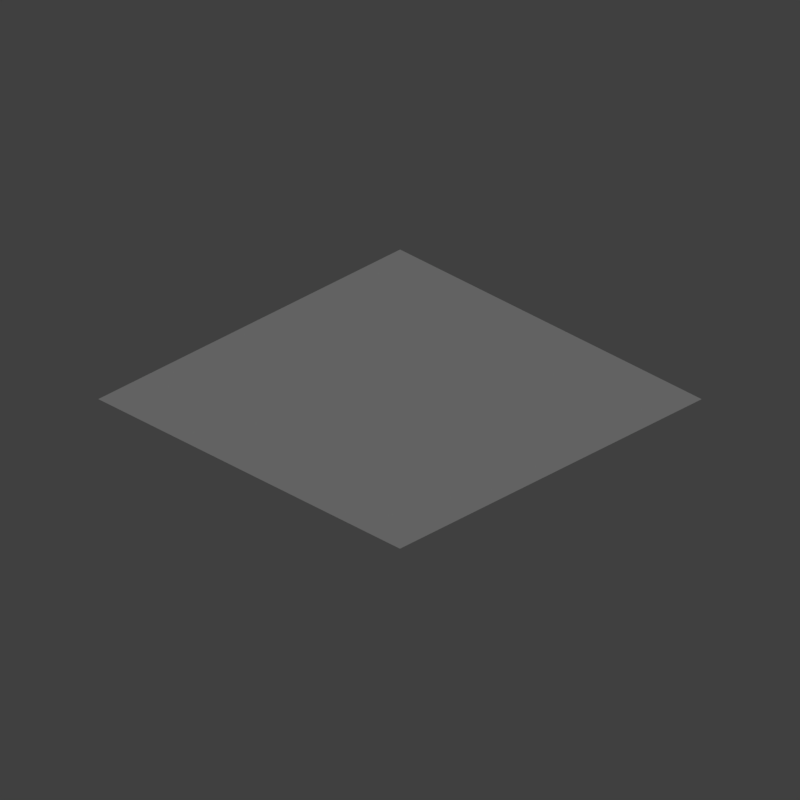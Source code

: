 # Source: Water_01.blend  (saved by Blender 2.79.0; exported with 4.5.12 LTS)
import bpy
from mathutils import Matrix  # noqa: F401  (used for matrix-valued properties, if any)

bpy.ops.wm.read_factory_settings(use_empty=True)
scene = bpy.context.scene
scene.name = 'Scene'

# ---- collections
col_collection_1 = bpy.data.collections.new('Collection 1'); scene.collection.children.link(col_collection_1)

# ---- images (referenced by path relative to the original .blend; pixels are not part of the script)
import os
ASSET_DIR = os.environ.get("B2B_ASSET_DIR", "")  # directory of the original .blend (textures are referenced by path, not embedded)
HERE = os.path.dirname(os.path.abspath(__file__))  # packed textures are extracted next to this script under _unpacked/

def load_image(name, relpath, width, height, colorspace="sRGB"):
    """Load a texture the original file referenced (path relative to the .blend, or extracted next to this script)."""
    p = next((c for c in (os.path.join(HERE, relpath), os.path.join(ASSET_DIR, relpath)) if relpath and os.path.exists(c)), "")
    if p:
        img = bpy.data.images.load(p, check_existing=True)
        img.name = name
    else:  # same state as the original file: an image datablock whose file is absent (Cycles renders it pink)
        img = bpy.data.images.new(name, width, height)
        img.source = "FILE"
        img.filepath = "//" + (relpath or name)
    img.colorspace_settings.name = colorspace
    return img
img_water_01_png = load_image('Water_01.png', 'Water_01.png', 1024, 1024, 'sRGB')

# ---- materials (node trees are filled in below, after node groups)
mat_white = bpy.data.materials.new('White')
mat_white.alpha_threshold = 0.0
mat_white.roughness = 0.5
mat_blue = bpy.data.materials.new('Blue')
mat_blue.alpha_threshold = 0.0
mat_blue.roughness = 0.5
mat_material = bpy.data.materials.new('Material')
mat_material.alpha_threshold = 0.0
mat_material.roughness = 0.5

# ---- material node trees
mat_white.use_nodes = True; mat_white.node_tree.nodes.clear()
_N = mat_white.node_tree.nodes; _L = mat_white.node_tree.links
n0 = _N.new('ShaderNodeMixShader'); n0.name = 'Mix Shader'; n0.location = (536, 305)
n1 = _N.new('ShaderNodeMix'); n1.name = 'Mix'; n1.location = (-770, 486)
n1.data_type = 'RGBA'
n1.inputs[0].default_value = 0.2364
n2 = _N.new('ShaderNodeBsdfDiffuse'); n2.name = 'Diffuse BSDF'; n2.location = (43, 188)
n3 = _N.new('ShaderNodeBsdfTransparent'); n3.name = 'Transparent BSDF'; n3.location = (-143, 408)
n4 = _N.new('ShaderNodeGamma'); n4.name = 'Gamma'; n4.location = (-119, 312)
n5 = _N.new('ShaderNodeOutputMaterial'); n5.name = 'Material Output'; n5.location = (806, 259)
n6 = _N.new('ShaderNodeUVMap'); n6.name = 'UV Map'; n6.location = (-788, 127)
n7 = _N.new('ShaderNodeBrightContrast'); n7.name = 'Bright/Contrast'; n7.location = (-612, 464)
n7.inputs[1].default_value = 0.4
n8 = _N.new('ShaderNodeRGB'); n8.name = 'RGB'; n8.location = (-337, 152)
n8.outputs[0].default_value = (1.0, 1.0, 1.0, 1.0)
n9 = _N.new('ShaderNodeTexImage'); n9.name = 'Image Texture'; n9.location = (-600, 284)
n9.width = 140
n9.image = img_water_01_png
n9.interpolation = 'Cubic'
_L.new(n0.outputs[0], n5.inputs[0])
_L.new(n8.outputs[0], n2.inputs[0])
_L.new(n2.outputs[0], n0.inputs[2])
_L.new(n3.outputs[0], n0.inputs[1])
_L.new(n4.outputs[0], n0.inputs[0])
_L.new(n9.outputs[0], n4.inputs[0])
n5.is_active_output = True
mat_blue.use_nodes = True; mat_blue.node_tree.nodes.clear()
_N = mat_blue.node_tree.nodes; _L = mat_blue.node_tree.links
n0 = _N.new('ShaderNodeOutputMaterial'); n0.name = 'Material Output'; n0.location = (587, 259)
n1 = _N.new('ShaderNodeMixShader'); n1.name = 'Mix Shader'; n1.location = (316, 305)
n2 = _N.new('ShaderNodeMix'); n2.name = 'Mix'; n2.location = (-770, 486)
n2.data_type = 'RGBA'
n2.inputs[0].default_value = 0.2364
n3 = _N.new('ShaderNodeBsdfDiffuse'); n3.name = 'Diffuse BSDF'; n3.location = (43, 188)
n4 = _N.new('ShaderNodeBsdfTransparent'); n4.name = 'Transparent BSDF'; n4.location = (-143, 408)
n4.inputs[0].default_value = (0.9999, 0.9999, 0.9999, 1.0)
n5 = _N.new('ShaderNodeUVMap'); n5.name = 'UV Map'; n5.location = (-788, 127)
n6 = _N.new('ShaderNodeBrightContrast'); n6.name = 'Bright/Contrast'; n6.location = (-255, 248)
n6.inputs[1].default_value = 0.4
n7 = _N.new('ShaderNodeRGB'); n7.name = 'RGB'; n7.location = (-389, 74)
n7.outputs[0].default_value = (0.01697, 0.0828, 0.2885, 1.0)
n8 = _N.new('ShaderNodeTexImage'); n8.name = 'Image Texture'; n8.location = (-569, 304)
n8.width = 140
n8.image = img_water_01_png
n9 = _N.new('ShaderNodeGamma'); n9.name = 'Gamma'; n9.location = (-328, 372)
n9.inputs[1].default_value = 0.7
_L.new(n1.outputs[0], n0.inputs[0])
_L.new(n4.outputs[0], n1.inputs[1])
_L.new(n7.outputs[0], n3.inputs[0])
_L.new(n3.outputs[0], n1.inputs[2])
_L.new(n8.outputs[0], n9.inputs[0])
_L.new(n9.outputs[0], n1.inputs[0])
n0.is_active_output = True
mat_material.use_nodes = True; mat_material.node_tree.nodes.clear()
_N = mat_material.node_tree.nodes; _L = mat_material.node_tree.links
n0 = _N.new('ShaderNodeOutputMaterial'); n0.name = 'Material Output'; n0.location = (587, 259)
n1 = _N.new('ShaderNodeMixShader'); n1.name = 'Mix Shader'; n1.location = (316, 305)
n2 = _N.new('ShaderNodeMix'); n2.name = 'Mix'; n2.location = (-770, 486)
n2.data_type = 'RGBA'
n2.inputs[0].default_value = 0.2364
n3 = _N.new('ShaderNodeBsdfDiffuse'); n3.name = 'Diffuse BSDF'; n3.location = (43, 188)
n4 = _N.new('ShaderNodeBsdfTransparent'); n4.name = 'Transparent BSDF'; n4.location = (-143, 408)
n4.inputs[0].default_value = (0.9999, 0.9999, 0.9999, 1.0)
n5 = _N.new('ShaderNodeTexImage'); n5.name = 'Image Texture'; n5.location = (-569, 304)
n5.width = 140
n5.image = img_water_01_png
n6 = _N.new('ShaderNodeUVMap'); n6.name = 'UV Map'; n6.location = (-788, 127)
n6.uv_map = 'UVMap'
n7 = _N.new('ShaderNodeBrightContrast'); n7.name = 'Bright/Contrast'; n7.location = (-255, 248)
n7.inputs[1].default_value = 0.4
n8 = _N.new('ShaderNodeGamma'); n8.name = 'Gamma'; n8.location = (-339, 312)
n8.inputs[1].default_value = 0.4
n9 = _N.new('ShaderNodeRGB'); n9.name = 'RGB'; n9.location = (-325, 74)
n9.outputs[0].default_value = (0.01454, 0.06879, 0.2365, 1.0)
_L.new(n6.outputs[0], n5.inputs[0])
_L.new(n1.outputs[0], n0.inputs[0])
_L.new(n4.outputs[0], n1.inputs[1])
_L.new(n9.outputs[0], n3.inputs[0])
_L.new(n3.outputs[0], n1.inputs[2])
_L.new(n5.outputs[0], n8.inputs[0])
_L.new(n8.outputs[0], n1.inputs[0])
n0.is_active_output = True

# ---- world
world_world = bpy.data.worlds.new('World'); scene.world = world_world
world_world.color = (0.05088, 0.05088, 0.05088)
world_world.use_sun_shadow = False
world_world.sun_shadow_jitter_overblur = 0.0
world_world.cycles.sampling_method = 'MANUAL'
world_world.light_settings.ao_factor = 0.8

# ---- cameras
cam_camera = bpy.data.cameras.new('Camera')
cam_camera.type = 'ORTHO'
cam_camera.clip_end = 100.0
cam_camera.lens = 35.0
cam_camera.sensor_width = 32.0
cam_camera.sensor_height = 18.0
cam_camera.ortho_scale = 7.5
cam_camera.dof.focus_distance = 0.0

# ---- lights
light_lamp = bpy.data.lights.new('Lamp', 'SUN')
light_lamp.transmission_factor = 0.0
light_lamp.cutoff_distance = 30.0
light_lamp.angle = 0.1993
light_lamp.energy = 1.0
light_lamp.shadow_buffer_clip_start = 1.001
light_lamp.shadow_soft_size = 0.1
light_lamp.shadow_cascade_max_distance = 1000.0

# ---- meshes
me_plane_002 = bpy.data.meshes.new('Plane.002')
me_plane_002.from_pydata([(-2.0, -2.0, 0.0), (2.0, -2.0, 0.0), (-2.0, 2.0, 0.0), (2.0, 2.0, 0.0)], [], [(0, 1, 3, 2)])
_uv = me_plane_002.uv_layers.new(name='UVMap')
_uv.uv.foreach_set('vector', [1.49e-07, 1.0, 0.0, 1.49e-07, 1.0, 0.0, 1.0, 1.0])
me_plane_002.materials.append(mat_white)
me_plane_002.use_remesh_preserve_volume = False
me_plane_002.use_remesh_preserve_attributes = False
me_plane_002.use_mirror_vertex_groups = False
me_plane_002.update()
me_plane_000 = bpy.data.meshes.new('Plane.000')
me_plane_000.from_pydata([(-2.0, -2.0, 0.0), (2.0, -2.0, 0.0), (-2.0, 2.0, 0.0), (2.0, 2.0, 0.0)], [], [(0, 1, 3, 2)])
_uv = me_plane_000.uv_layers.new(name='UVMap')
_uv.uv.foreach_set('vector', [1.49e-07, 1.0, 0.0, 1.49e-07, 1.0, 0.0, 1.0, 1.0])
me_plane_000.materials.append(mat_blue)
me_plane_000.use_remesh_preserve_volume = False
me_plane_000.use_remesh_preserve_attributes = False
me_plane_000.use_mirror_vertex_groups = False
me_plane_000.update()
me_plane_001 = bpy.data.meshes.new('Plane.001')
me_plane_001.from_pydata([(-2.0, -2.0, 0.0), (2.0, -2.0, 0.0), (-2.0, 2.0, 0.0), (2.0, 2.0, 0.0)], [], [(0, 1, 3, 2)])
_uv = me_plane_001.uv_layers.new(name='UVMap')
_uv.uv.foreach_set('vector', [0.0, 0.0, 1.0, 0.0, 1.0, 1.0, 0.0, 1.0])
_uv.active_render = True
_uv = me_plane_001.uv_layers.new(name='UVMap.001')
_uv.uv.foreach_set('vector', [0.0, 0.0, 1.0, 0.0, 1.0, 1.0, 0.0, 1.0])
me_plane_001.materials.append(mat_material)
me_plane_001.use_remesh_preserve_volume = False
me_plane_001.use_remesh_preserve_attributes = False
me_plane_001.use_mirror_vertex_groups = False
me_plane_001.update()
me_cylinder = bpy.data.meshes.new('Cylinder')
me_cylinder.from_pydata([(0.0, 0.1, -1.993), (0.0, 0.1, 2.491), (0.07071, 0.07071, -1.993), (0.07071, 0.07071, 2.491), (0.1, -4.371e-09, -1.993), (0.1, -4.371e-09, 2.491), (0.07071, -0.07071, -1.993), (0.07071, -0.07071, 2.491), (-8.742e-09, -0.1, -1.993), (-8.742e-09, -0.1, 2.491), (-0.07071, -0.07071, -1.993), (-0.07071, -0.07071, 2.491), (-0.1, 1.192e-09, -1.993), (-0.1, 1.192e-09, 2.491), (-0.07071, 0.07071, -1.993), (-0.07071, 0.07071, 2.491)], [], [(0, 1, 3, 2), (2, 3, 5, 4), (4, 5, 7, 6), (6, 7, 9, 8), (8, 9, 11, 10), (10, 11, 13, 12), (3, 1, 15, 13, 11, 9, 7, 5), (12, 13, 15, 14), (14, 15, 1, 0), (0, 2, 4, 6, 8, 10, 12, 14)])
me_cylinder.polygons.foreach_set('use_smooth', [True] * 10)
_k = {(0, 2): 1.0, (1, 3): 1.0, (2, 4): 1.0, (3, 5): 1.0, (4, 6): 1.0, (5, 7): 1.0, (6, 8): 1.0, (7, 9): 1.0, (8, 10): 1.0, (9, 11): 1.0, (10, 12): 1.0, (11, 13): 1.0, (12, 14): 1.0, (13, 15): 1.0, (0, 14): 1.0, (1, 15): 1.0}
me_cylinder.attributes.new('crease_edge', 'FLOAT', 'EDGE').data.foreach_set('value', [_k.get((min(e.vertices), max(e.vertices)), 0.0) for e in me_cylinder.edges])
me_cylinder.use_remesh_preserve_volume = False
me_cylinder.use_remesh_preserve_attributes = False
me_cylinder.use_mirror_vertex_groups = False
me_cylinder.update()

# ---- objects
ob_plane_002 = bpy.data.objects.new('Plane.002', me_plane_002)
ob_plane_001 = bpy.data.objects.new('Plane.001', me_plane_000)
ob_plane = bpy.data.objects.new('Plane', me_plane_001)
ob_cylinder = bpy.data.objects.new('Cylinder', me_cylinder)
ob_camera = bpy.data.objects.new('Camera', cam_camera)
ob_lamp = bpy.data.objects.new('Lamp', light_lamp)

# ---- transforms, parenting, visibility, modifiers, constraints
ob_plane_002.location = (8.0, 2.0, 0.0)
ob_plane_002.rotation_euler = (0.0, -0.0, -1.571)
ob_plane_002.scale = (1.0, 1.0, 4.125)
ob_plane_002.lineart.crease_threshold = 0.0
ob_plane_001.location = (-2.0, 2.0, 0.0)
ob_plane_001.scale = (1.0, 1.0, 4.125)
ob_plane_001.lineart.crease_threshold = 0.0
ob_plane.location = (-2.0, 2.0, 0.0)
ob_plane.scale = (1.0, 1.0, 4.125)
ob_plane.lineart.crease_threshold = 0.0
ob_cylinder.location = (0.0, -8.644, 0.9773)
ob_cylinder.scale = (0.5466, 0.5466, 0.5466)
ob_cylinder.lineart.crease_threshold = 0.0
_m = ob_cylinder.modifiers.new('Subsurf', 'SUBSURF')
_m.uv_smooth = 'PRESERVE_CORNERS'
_m.quality = 2
_m.show_only_control_edges = False
ob_camera.location = (20.0, -10.0, 9.68)
ob_camera.rotation_euler = (1.052, 0.0, 0.7854)
ob_camera.lock_rotations_4d = False
ob_camera.empty_display_type = 'ARROWS'
ob_camera.color = (0.0, 0.0, 0.0, 0.0)
ob_camera.display_type = 'WIRE'
ob_camera.lineart.crease_threshold = 0.0
ob_lamp.parent = ob_camera
ob_lamp.matrix_parent_inverse = Matrix(((0.7071, 0.7071, -2.088e-08, 7.199e-07), (-0.3503, 0.3503, 0.8686, -1.402), (0.6142, -0.6142, 0.4955, -17.08), (0.0, 0.0, 0.0, 1.0)))
ob_lamp.location = (4.076, 1.005, 5.904)
ob_lamp.rotation_euler = (0.6503, 0.05522, 1.866)
ob_lamp.lock_rotations_4d = False
ob_lamp.empty_display_type = 'ARROWS'
ob_lamp.color = (0.0, 0.0, 0.0, 0.0)
ob_lamp.lineart.crease_threshold = 0.0

# ---- collection membership
col_collection_1.objects.link(ob_plane_002)
col_collection_1.objects.link(ob_plane_001)
col_collection_1.objects.link(ob_plane)
col_collection_1.objects.link(ob_cylinder)
col_collection_1.objects.link(ob_camera)
col_collection_1.objects.link(ob_lamp)

# ---- scene / render settings (as saved in the file)
scene.camera = ob_camera
scene.frame_start = 1; scene.frame_end = 2; scene.frame_set(2)
scene.render.engine = 'CYCLES'
scene.render.resolution_x = 256
scene.render.resolution_y = 256
scene.render.dither_intensity = 0.0
scene.render.film_transparent = True
scene.cycles.use_denoising = False
scene.cycles.samples = 256
scene.cycles.sampling_pattern = 'TABULATED_SOBOL'
scene.cycles.use_adaptive_sampling = False
scene.cycles.use_light_tree = False
scene.cycles.blur_glossy = 0.0
scene.cycles.sample_clamp_indirect = 0.0
scene.view_settings.view_transform = 'Standard'
bpy.context.view_layer.update()
